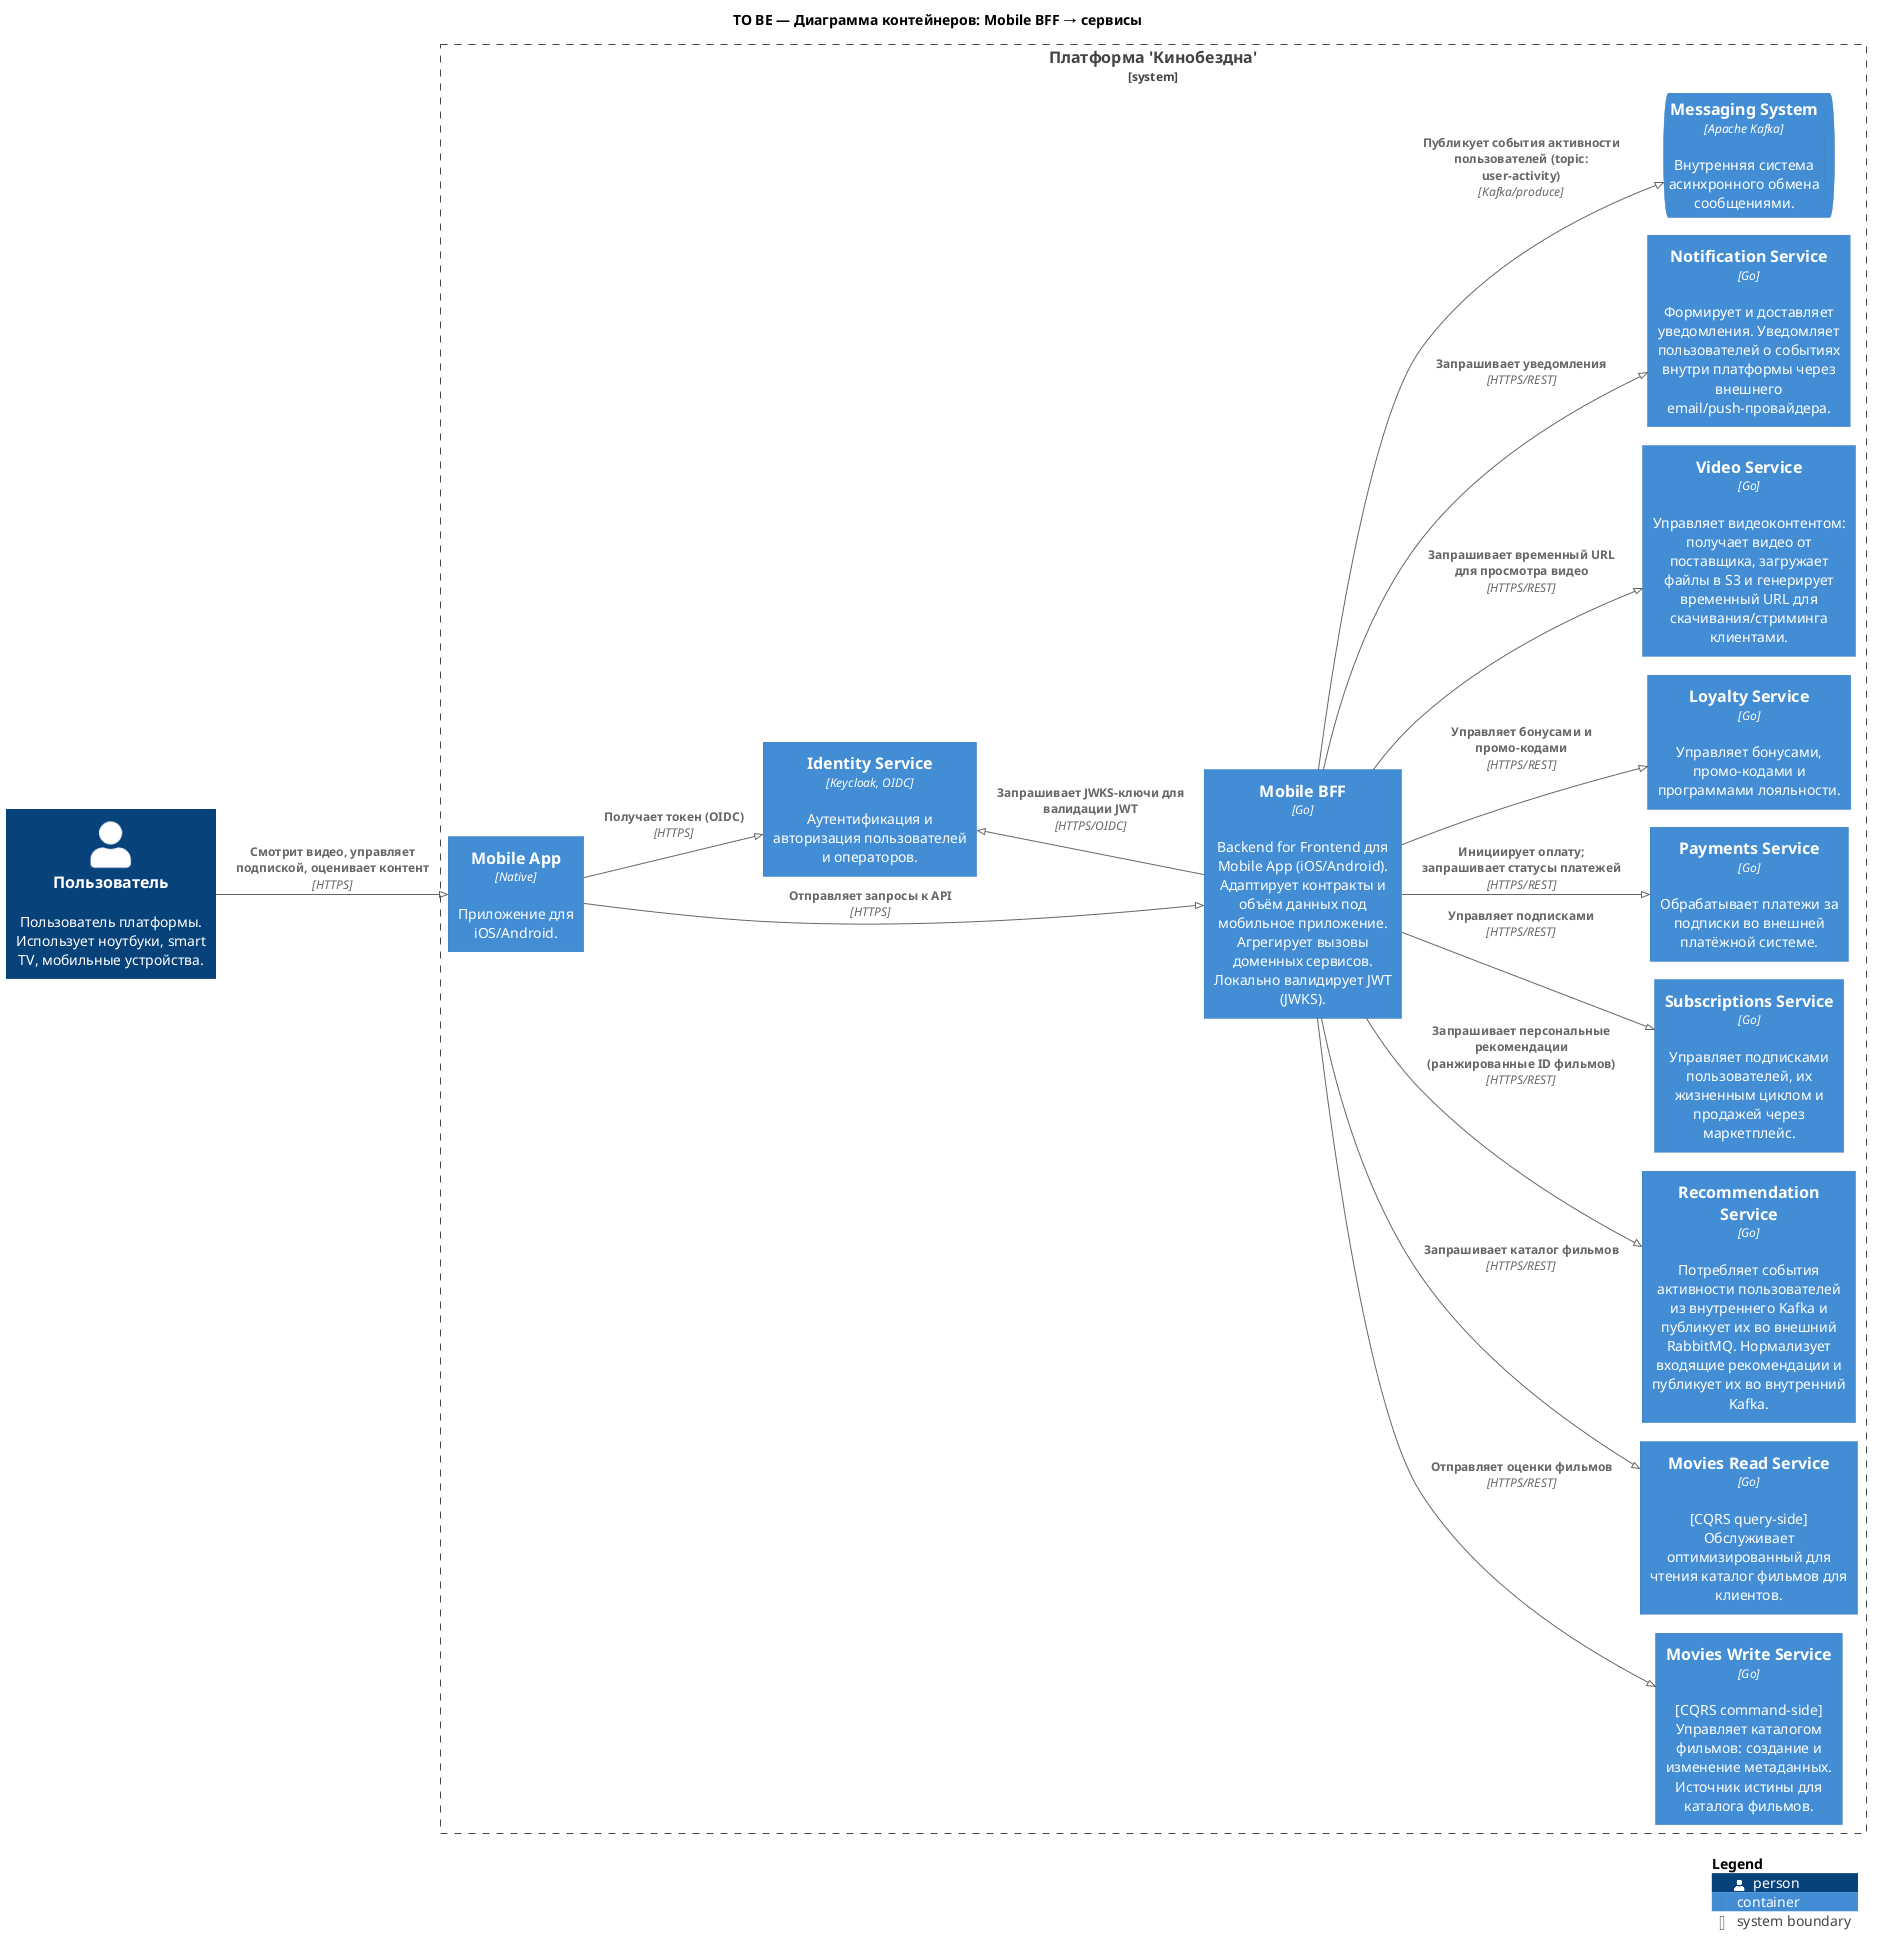

The diagram above was rendered by PlantUML. Its source (embedded in the PNG):
@startuml

!pragma layout smetana

!include <C4/C4_Container>
!include _containers.puml

title TO BE — Диаграмма контейнеров: Mobile BFF → сервисы

left to right direction

$user()

System_Boundary(cinemaAbyssBoundary, "Платформа 'Кинобездна'") {
  $mobileApp()
  $mobileBff()
  $identitySvc()
  $moviesSvcs()
  $boundarySvcs()
  $messagingSys()
}

Rel_D(user, mobileApp, "Смотрит видео, управляет подпиской, оценивает контент", "HTTPS")

Rel_D(mobileApp, mobileBff, "Отправляет запросы к API", "HTTPS")

Rel_D(mobileBff, moviesReadSvc, "Запрашивает каталог фильмов", "HTTPS/REST")
Rel_D(mobileBff, moviesWriteSvc, "Отправляет оценки фильмов", "HTTPS/REST")
Rel_D(mobileBff, recommendationSvc, "Запрашивает персональные рекомендации (ранжированные ID фильмов)", "HTTPS/REST")
Rel_D(mobileBff, subscriptionsSvc, "Управляет подписками", "HTTPS/REST")
Rel_D(mobileBff, paymentsSvc, "Инициирует оплату; запрашивает статусы платежей", "HTTPS/REST")
Rel_D(mobileBff, loyaltySvc, "Управляет бонусами и промо-кодами", "HTTPS/REST")
Rel_D(mobileBff, videoSvc, "Запрашивает временный URL для просмотра видео", "HTTPS/REST")
Rel_D(mobileBff, notificationSvc, "Запрашивает уведомления", "HTTPS/REST")

Rel_D(mobileApp, identitySvc, "Получает токен (OIDC)", "HTTPS")
Rel_U(mobileBff, identitySvc, "Запрашивает JWKS-ключи для валидации JWT", "HTTPS/OIDC")

Rel_D(mobileBff, messagingSys, "Публикует события активности пользователей (topic: user-activity)", "Kafka/produce")

SHOW_LEGEND()

@enduml